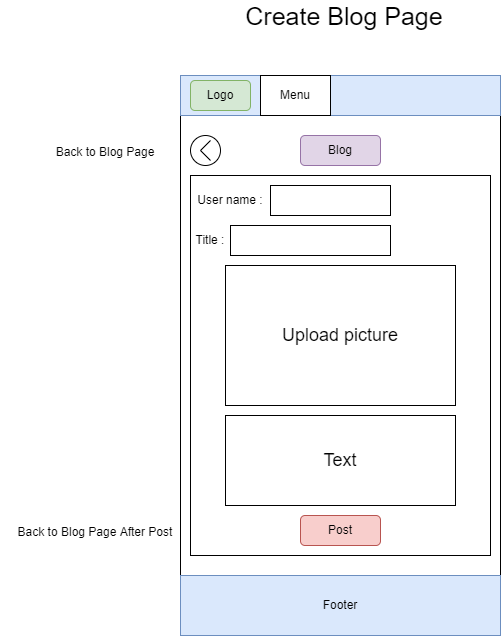

The diagram above was exported from draw.io. Its source (the exported page's mxGraphModel, read from the mxfile embedded in the PNG):
<mxGraphModel dx="944" dy="490" grid="1" gridSize="10" guides="1" tooltips="1" connect="1" arrows="1" fold="1" page="1" pageScale="1" pageWidth="850" pageHeight="1100" math="0" shadow="0">
  <root>
    <mxCell id="0" />
    <mxCell id="1" parent="0" />
    <mxCell id="8ZCtPOWlvHlr9KFIksGW-3" value="" style="rounded=0;whiteSpace=wrap;html=1;" parent="1" vertex="1">
      <mxGeometry x="240" y="120" width="320" height="560" as="geometry" />
    </mxCell>
    <mxCell id="8ZCtPOWlvHlr9KFIksGW-4" value="" style="rounded=0;whiteSpace=wrap;html=1;fillColor=#dae8fc;strokeColor=#6c8ebf;" parent="1" vertex="1">
      <mxGeometry x="240" y="120" width="320" height="40" as="geometry" />
    </mxCell>
    <mxCell id="8ZCtPOWlvHlr9KFIksGW-5" value="Blog" style="rounded=1;whiteSpace=wrap;html=1;fillColor=#e1d5e7;strokeColor=#9673a6;" parent="1" vertex="1">
      <mxGeometry x="360" y="180" width="80" height="30" as="geometry" />
    </mxCell>
    <mxCell id="8ZCtPOWlvHlr9KFIksGW-12" value="" style="rounded=0;whiteSpace=wrap;html=1;fillColor=#dae8fc;strokeColor=#6c8ebf;" parent="1" vertex="1">
      <mxGeometry x="240" y="620" width="320" height="60" as="geometry" />
    </mxCell>
    <mxCell id="8ZCtPOWlvHlr9KFIksGW-15" value="" style="rounded=1;whiteSpace=wrap;html=1;fillColor=#d5e8d4;strokeColor=#82b366;" parent="1" vertex="1">
      <mxGeometry x="250" y="125" width="60" height="30" as="geometry" />
    </mxCell>
    <mxCell id="8ZCtPOWlvHlr9KFIksGW-16" value="Logo" style="text;html=1;align=center;verticalAlign=middle;whiteSpace=wrap;rounded=0;" parent="1" vertex="1">
      <mxGeometry x="250" y="125" width="60" height="30" as="geometry" />
    </mxCell>
    <mxCell id="8ZCtPOWlvHlr9KFIksGW-17" value="" style="rounded=0;whiteSpace=wrap;html=1;" parent="1" vertex="1">
      <mxGeometry x="320" y="120" width="70" height="40" as="geometry" />
    </mxCell>
    <mxCell id="8ZCtPOWlvHlr9KFIksGW-18" value="Menu" style="text;html=1;strokeColor=none;fillColor=none;align=center;verticalAlign=middle;whiteSpace=wrap;rounded=0;" parent="1" vertex="1">
      <mxGeometry x="325" y="125" width="60" height="30" as="geometry" />
    </mxCell>
    <mxCell id="8ZCtPOWlvHlr9KFIksGW-19" value="Footer" style="text;html=1;strokeColor=none;fillColor=none;align=center;verticalAlign=middle;whiteSpace=wrap;rounded=0;" parent="1" vertex="1">
      <mxGeometry x="370" y="635" width="60" height="30" as="geometry" />
    </mxCell>
    <mxCell id="PVXjfr9sxejMHsNwS1aU-2" value="&lt;span style=&quot;font-size: 25px&quot;&gt;&amp;nbsp;Create Blog Page&lt;/span&gt;" style="text;html=1;align=center;verticalAlign=middle;resizable=0;points=[];autosize=1;strokeColor=none;fillColor=none;" vertex="1" parent="1">
      <mxGeometry x="290" y="50" width="220" height="20" as="geometry" />
    </mxCell>
    <mxCell id="PVXjfr9sxejMHsNwS1aU-66" value="" style="rounded=0;whiteSpace=wrap;html=1;fontSize=12;" vertex="1" parent="1">
      <mxGeometry x="250" y="220" width="300" height="380" as="geometry" />
    </mxCell>
    <mxCell id="PVXjfr9sxejMHsNwS1aU-68" value="User name :" style="text;html=1;strokeColor=none;fillColor=none;align=center;verticalAlign=middle;whiteSpace=wrap;rounded=0;fontSize=12;" vertex="1" parent="1">
      <mxGeometry x="250" y="230" width="80" height="30" as="geometry" />
    </mxCell>
    <mxCell id="PVXjfr9sxejMHsNwS1aU-69" value="Title :" style="text;html=1;strokeColor=none;fillColor=none;align=center;verticalAlign=middle;whiteSpace=wrap;rounded=0;fontSize=12;" vertex="1" parent="1">
      <mxGeometry x="250" y="270" width="40" height="30" as="geometry" />
    </mxCell>
    <mxCell id="PVXjfr9sxejMHsNwS1aU-76" value="" style="ellipse;whiteSpace=wrap;html=1;aspect=fixed;fontSize=12;" vertex="1" parent="1">
      <mxGeometry x="250" y="180" width="30" height="30" as="geometry" />
    </mxCell>
    <mxCell id="PVXjfr9sxejMHsNwS1aU-77" value="Upload picture" style="rounded=0;whiteSpace=wrap;html=1;fontSize=18;" vertex="1" parent="1">
      <mxGeometry x="285" y="310" width="230" height="140" as="geometry" />
    </mxCell>
    <mxCell id="PVXjfr9sxejMHsNwS1aU-79" value="" style="rounded=0;whiteSpace=wrap;html=1;fontSize=18;" vertex="1" parent="1">
      <mxGeometry x="330" y="230" width="120" height="30" as="geometry" />
    </mxCell>
    <mxCell id="PVXjfr9sxejMHsNwS1aU-80" value="" style="rounded=0;whiteSpace=wrap;html=1;fontSize=18;" vertex="1" parent="1">
      <mxGeometry x="290" y="270" width="160" height="30" as="geometry" />
    </mxCell>
    <mxCell id="PVXjfr9sxejMHsNwS1aU-81" value="Text" style="rounded=0;whiteSpace=wrap;html=1;fontSize=18;" vertex="1" parent="1">
      <mxGeometry x="285" y="460" width="230" height="90" as="geometry" />
    </mxCell>
    <mxCell id="PVXjfr9sxejMHsNwS1aU-84" value="Post" style="rounded=1;whiteSpace=wrap;html=1;fillColor=#f8cecc;strokeColor=#b85450;" vertex="1" parent="1">
      <mxGeometry x="360" y="560" width="80" height="30" as="geometry" />
    </mxCell>
    <mxCell id="PVXjfr9sxejMHsNwS1aU-88" value="" style="endArrow=none;html=1;rounded=0;fontSize=18;" edge="1" parent="1">
      <mxGeometry width="50" height="50" relative="1" as="geometry">
        <mxPoint x="270" y="205" as="sourcePoint" />
        <mxPoint x="270" y="185" as="targetPoint" />
        <Array as="points">
          <mxPoint x="260" y="195" />
        </Array>
      </mxGeometry>
    </mxCell>
    <mxCell id="PVXjfr9sxejMHsNwS1aU-90" value="&lt;font style=&quot;font-size: 12px&quot;&gt;Back to Blog Page&lt;/font&gt;" style="text;html=1;strokeColor=none;fillColor=none;align=center;verticalAlign=middle;whiteSpace=wrap;rounded=0;fontSize=18;" vertex="1" parent="1">
      <mxGeometry x="70" y="180" width="190" height="30" as="geometry" />
    </mxCell>
    <mxCell id="PVXjfr9sxejMHsNwS1aU-91" value="&lt;font style=&quot;font-size: 12px&quot;&gt;Back to Blog Page After Post&lt;/font&gt;" style="text;html=1;strokeColor=none;fillColor=none;align=center;verticalAlign=middle;whiteSpace=wrap;rounded=0;fontSize=18;" vertex="1" parent="1">
      <mxGeometry x="60" y="560" width="190" height="30" as="geometry" />
    </mxCell>
  </root>
</mxGraphModel>